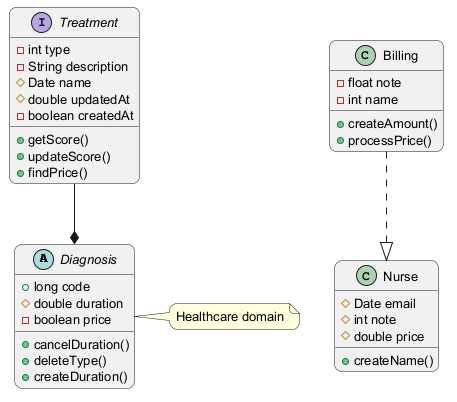

The diagram above was rendered by PlantUML. Its source (embedded in the PNG):
@startuml
skinparam backgroundColor #FFFFFF
skinparam roundCorner 15
skinparam defaultFontSize 13
abstract class Diagnosis {
  +long code
  #double duration
  -boolean price
  +cancelDuration()
  +deleteType()
  +createDuration()
}
interface Treatment {
  -int type
  -String description
  #Date name
  #double updatedAt
  -boolean createdAt
  +getScore()
  +updateScore()
  +findPrice()
}
class Billing {
  -float note
  -int name
  +createAmount()
  +processPrice()
}
class Nurse {
  #Date email
  #int note
  #double price
  +createName()
}
Billing ..|> Nurse
Treatment --* Diagnosis
note right of Diagnosis : Healthcare domain
@enduml